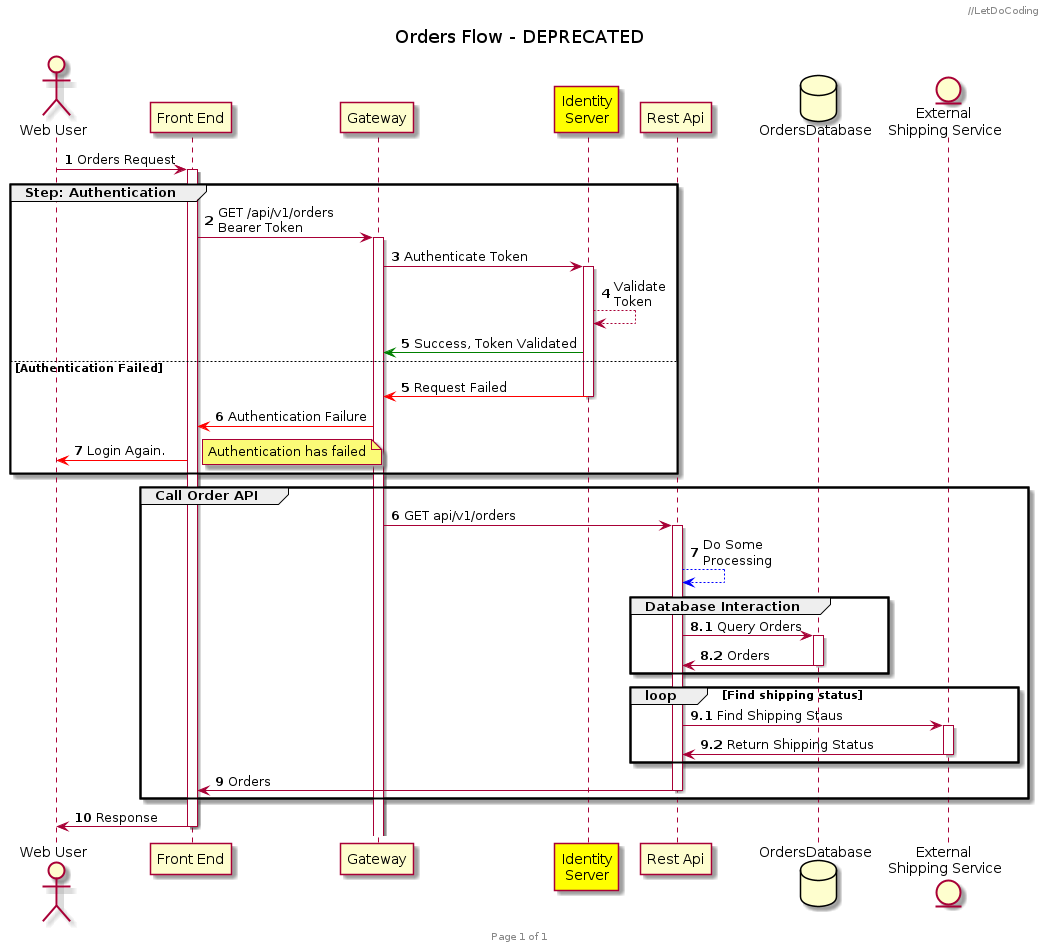

The diagram above was rendered by PlantUML. Its source (embedded in the PNG):
@startuml my simple order request

header //LetDoCoding
footer Page %page% of %lastpage%
title "Orders Flow - DEPRECATED"
actor "Web User" as WebUser
participant "Front End" as Portal 
participant Gateway
participant "Identity\nServer" as IdentityServer #yellow
participant "Rest Api" as RestApi
database OrdersDatabase
entity "External \nShipping Service" as ExternalShippingService

autonumber
WebUser -> Portal ++ : Orders Request
group Step: Authentication
    Portal -> Gateway ++: GET /api/v1/orders\nBearer Token
    Gateway -> IdentityServer ++: Authenticate Token
    IdentityServer --> IdentityServer : Validate\nToken
    IdentityServer -[#green]> Gateway : Success, Token Validated
else Authentication Failed
    autonumber 5
    IdentityServer -[#red]> Gateway -- : Request Failed
    Gateway -[#red]> Portal : Authentication Failure
    Portal -[#red]> WebUser : Login Again.
    note right : Authentication has failed
end

autonumber 6
group Call Order API
    Gateway -> RestApi ++ : GET api/v1/orders
    RestApi --[#blue]> RestApi : Do Some\nProcessing
    group Database Interaction
        autonumber 8.1
        RestApi -> OrdersDatabase ++: Query Orders
        OrdersDatabase -> RestApi --: Orders
    end

    'loop
    autonumber inc A
    loop Find shipping status
        'create ExternalShippingService
        RestApi -> ExternalShippingService ++: Find Shipping Staus
        ExternalShippingService -> RestApi -- : Return Shipping Status
    end
    autonumber 9
    RestApi -> Portal --: Orders
end
Portal -> WebUser --: Response



@enduml